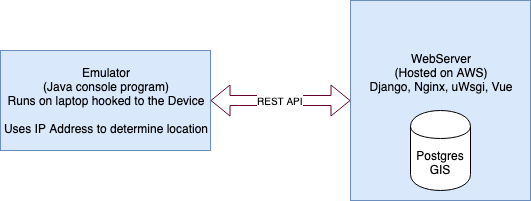

The diagram above was exported from draw.io. Its source (the exported page's mxGraphModel, read from the mxfile embedded in the PNG):
<mxGraphModel dx="1426" dy="716" grid="1" gridSize="10" guides="1" tooltips="1" connect="1" arrows="1" fold="1" page="1" pageScale="1" pageWidth="850" pageHeight="1100" math="0" shadow="0">
  <root>
    <mxCell id="0" />
    <mxCell id="1" parent="0" />
    <mxCell id="yKzmgZIOhHIBPAP5gp7y-1" value="Emulator&lt;br&gt;(Java console program)&lt;br&gt;Runs on laptop hooked to the Device&lt;br&gt;&lt;br&gt;Uses IP Address to determine location" style="rounded=0;whiteSpace=wrap;html=1;fillColor=#dae8fc;strokeColor=#6c8ebf;" vertex="1" parent="1">
      <mxGeometry x="170" y="220" width="210" height="100" as="geometry" />
    </mxCell>
    <mxCell id="yKzmgZIOhHIBPAP5gp7y-2" value="WebServer&lt;br&gt;(Hosted on AWS)&lt;br&gt;Django, Nginx, uWsgi, Vue&lt;br&gt;&lt;br&gt;&lt;br&gt;&lt;br&gt;&lt;br&gt;" style="rounded=0;whiteSpace=wrap;html=1;labelPosition=center;verticalLabelPosition=middle;align=center;verticalAlign=middle;fillColor=#dae8fc;strokeColor=#6c8ebf;" vertex="1" parent="1">
      <mxGeometry x="520" y="170" width="180" height="200" as="geometry" />
    </mxCell>
    <mxCell id="yKzmgZIOhHIBPAP5gp7y-3" value="Postgres GIS" style="shape=cylinder;whiteSpace=wrap;html=1;boundedLbl=1;backgroundOutline=1;" vertex="1" parent="1">
      <mxGeometry x="580" y="280" width="60" height="80" as="geometry" />
    </mxCell>
    <mxCell id="yKzmgZIOhHIBPAP5gp7y-4" value="REST API" style="shape=flexArrow;endArrow=classic;startArrow=classic;html=1;entryX=0;entryY=0.5;entryDx=0;entryDy=0;exitX=1;exitY=0.5;exitDx=0;exitDy=0;fontSize=10;strokeColor=#660033;" edge="1" parent="1" source="yKzmgZIOhHIBPAP5gp7y-1" target="yKzmgZIOhHIBPAP5gp7y-2">
      <mxGeometry width="50" height="50" relative="1" as="geometry">
        <mxPoint x="230" y="440" as="sourcePoint" />
        <mxPoint x="280" y="390" as="targetPoint" />
      </mxGeometry>
    </mxCell>
  </root>
</mxGraphModel>